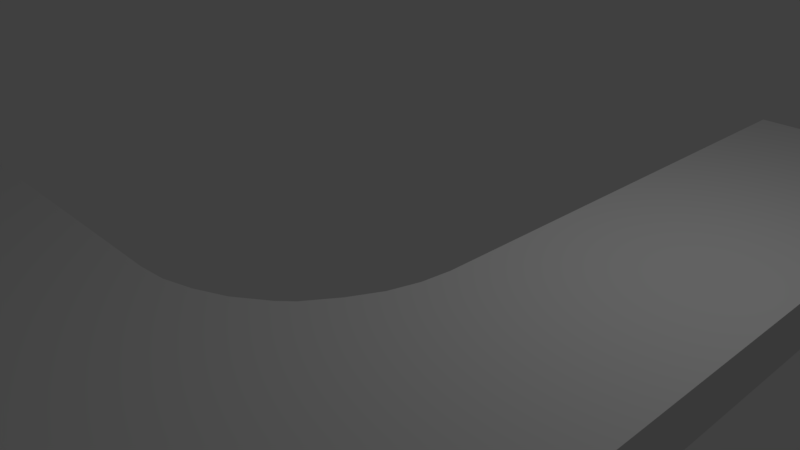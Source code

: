 # Source: Gehweg_rund_innen.blend  (saved by Blender 2.78.0; exported with 4.5.12 LTS)
import bpy
from mathutils import Matrix  # noqa: F401  (used for matrix-valued properties, if any)

bpy.ops.wm.read_factory_settings(use_empty=True)
scene = bpy.context.scene
scene.name = 'Scene'

# ---- collections
col_collection_1 = bpy.data.collections.new('Collection 1'); scene.collection.children.link(col_collection_1)

# ---- materials (node trees are filled in below, after node groups)
mat_gehweg = bpy.data.materials.new('gehweg')
mat_gehweg.alpha_threshold = 0.0
mat_gehweg.use_transparent_shadow = False
mat_gehweg.roughness = 0.5
mat_gehweg.line_color = (0.0, 0.0, 0.0, 1.0)

# ---- material node trees

# ---- world
world_world = bpy.data.worlds.new('World'); scene.world = world_world
world_world.color = (0.05088, 0.05088, 0.05088)
world_world.use_sun_shadow = False
world_world.sun_shadow_jitter_overblur = 0.0
world_world.cycles.sampling_method = 'MANUAL'

# ---- cameras
cam_camera = bpy.data.cameras.new('Camera')
cam_camera.clip_end = 100.0
cam_camera.lens = 35.0
cam_camera.sensor_width = 32.0
cam_camera.sensor_height = 18.0
cam_camera.ortho_scale = 7.314
cam_camera.dof.focus_distance = 0.0
cam_camera.dof.aperture_fstop = 128.0

# ---- lights
light_lamp = bpy.data.lights.new('Lamp', 'POINT')
light_lamp.transmission_factor = 0.0
light_lamp.cutoff_distance = 30.0
light_lamp.energy = 100.0
light_lamp.shadow_buffer_clip_start = 1.001
light_lamp.shadow_soft_size = 0.1
light_lamp.shadow_maximum_resolution = 0.006
light_lamp.use_absolute_resolution = True

# ---- meshes
me_cube_002 = bpy.data.meshes.new('Cube.002')
me_cube_002.from_pydata([(1.0, 1.0, -1.0), (1.0, -1.0, -1.0), (-1.0, -1.0, -1.0), (-1.0, 1.0, -1.0), (1.0, 1.0, 1.0), (1.0, -1.0, 1.0), (-1.0, -1.0, 1.0), (-1.0, 1.0, 1.0), (0.5368, 1.0, -1.0), (0.4213, -1.494, -1.0), (0.5368, 1.0, 1.0), (0.4213, -1.494, 1.0), (1.002, -7.567, -1.0), (1.002, -7.567, 1.0), (0.539, -7.567, -1.0), (0.539, -7.567, 1.0), (0.5373, -2.644, -1.0), (0.5373, -2.644, 1.0), (1.001, -2.644, 1.0), (1.001, -2.644, -1.0), (0.1485, 1.0, -1.0), (0.1485, -1.0, -1.0), (0.1485, 1.0, 1.0), (0.1485, -1.0, 1.0), (0.5311, -2.37, 1.0), (0.5115, -2.096, 1.0), (0.4816, -1.823, 1.0), (0.4343, -1.55, 1.0), (1.0, -2.37, -1.0), (1.0, -2.096, -1.0), (1.0, -1.822, -1.0), (1.0, -1.548, -1.0), (0.4343, -1.55, -1.0), (0.4816, -1.823, -1.0), (0.5115, -2.096, -1.0), (0.5311, -2.37, -1.0), (1.0, -1.548, 1.0), (1.0, -1.822, 1.0), (1.0, -2.096, 1.0), (1.0, -2.37, 1.0), (0.4074, 1.0, -1.0), (0.3426, 1.0, -1.0), (0.2779, 1.0, -1.0), (0.2132, 1.0, -1.0), (0.4078, -1.435, -1.0), (0.3429, -1.25, -1.0), (0.2781, -1.11, -1.0), (0.2133, -1.031, -1.0), (0.4074, 1.0, 1.0), (0.3426, 1.0, 1.0), (0.2779, 1.0, 1.0), (0.2132, 1.0, 1.0), (0.4078, -1.435, 1.0), (0.3429, -1.25, 1.0), (0.2781, -1.11, 1.0), (0.2133, -1.031, 1.0)], [], [(20, 21, 2, 3), (22, 7, 6, 23), (0, 4, 5, 1), (21, 23, 6, 2), (2, 6, 7, 3), (22, 20, 3, 7), (4, 0, 8, 10), (17, 16, 14, 15), (4, 10, 11, 5), (0, 1, 9, 8), (12, 13, 15, 14), (19, 18, 13, 12), (18, 17, 15, 13), (16, 19, 12, 14), (35, 28, 19, 16), (39, 24, 17, 18), (28, 39, 18, 19), (24, 35, 16, 17), (51, 43, 20, 22), (47, 55, 23, 21), (51, 22, 23, 55), (43, 47, 21, 20), (1, 5, 36, 31), (27, 32, 33, 26), (26, 33, 34, 25), (25, 34, 35, 24), (5, 11, 27, 36), (31, 36, 37, 30), (30, 37, 38, 29), (29, 38, 39, 28), (9, 1, 31, 32), (36, 27, 26, 37), (37, 26, 25, 38), (38, 25, 24, 39), (8, 9, 44, 40), (32, 31, 30, 33), (33, 30, 29, 34), (34, 29, 28, 35), (10, 48, 52, 11), (40, 44, 45, 41), (41, 45, 46, 42), (42, 46, 47, 43), (9, 11, 52, 44), (48, 49, 53, 52), (49, 50, 54, 53), (50, 51, 55, 54), (10, 8, 40, 48), (44, 52, 53, 45), (45, 53, 54, 46), (46, 54, 55, 47), (48, 40, 41, 49), (49, 41, 42, 50), (50, 42, 43, 51), (11, 9, 32, 27)])
_uv = me_cube_002.uv_layers.new(name='UVMap')
_uv.uv.foreach_set('vector', [-3.278, -9.751, -3.279, -4.965, -5.64, -4.965, -5.639, -9.752, -7.39, 10.75, -9.751, 10.75, -9.752, 5.965, -7.391, 5.965, 2.582, 10.75, -1.528, 10.75, -1.528, 5.964, 2.582, 5.964, 9.028, -4.965, 9.028, -0.1793, 6.693, -0.1793, 6.693, -4.965, 6.693, -4.965, 6.693, -9.752, 10.75, -9.752, 10.75, -4.965, 2.582, 7.854, 6.693, 7.854, 6.693, 10.6, 2.582, 10.6, 2.582, 5.816, 6.693, 5.816, 6.693, 6.924, 2.582, 6.924, 2.582, -5.817, 6.693, -5.817, 6.693, 5.816, 2.582, 5.816, -5.64, 10.75, -6.592, 10.75, -6.831, 4.782, -5.641, 5.964, -1.528, -9.75, -1.529, -4.964, -2.719, -3.782, -2.48, -9.751, 7.635, -0.1793, 7.635, 4.607, 6.693, 4.607, 6.693, -0.1793, 2.582, 2.03, -1.528, 2.03, -1.528, -9.752, 2.582, -9.752, -5.641, 2.03, -6.593, 2.03, -6.592, -9.751, -5.64, -9.752, -2.481, -1.03, -1.529, -1.03, -1.528, 10.75, -2.48, 10.75, -2.494, -1.686, -1.529, -1.686, -1.529, -1.03, -2.481, -1.03, -5.641, 2.686, -6.606, 2.686, -6.593, 2.03, -5.641, 2.03, 2.582, 2.686, -1.528, 2.686, -1.528, 2.03, 2.582, 2.03, 2.582, -6.466, 6.693, -6.466, 6.693, -5.817, 2.582, -5.817, 2.582, 7.699, 6.693, 7.699, 6.693, 7.854, 2.582, 7.854, 9.169, -4.965, 9.169, -0.1793, 9.028, -0.1793, 9.028, -4.965, -7.257, 10.75, -7.39, 10.75, -7.391, 5.965, -7.258, 5.891, -3.145, -9.751, -3.146, -4.891, -3.279, -4.965, -3.278, -9.751, 2.582, 5.964, -1.528, 5.964, -1.528, 4.653, 2.582, 4.653, 2.582, -8.441, 6.693, -8.441, 6.693, -7.778, 2.582, -7.778, 2.582, -7.778, 6.693, -7.778, 6.693, -7.12, 2.582, -7.12, 2.582, -7.12, 6.693, -7.12, 6.693, -6.466, 2.582, -6.466, -5.641, 5.964, -6.831, 4.782, -6.804, 4.648, -5.641, 4.653, 2.582, 4.653, -1.528, 4.653, -1.528, 3.997, 2.582, 3.997, 2.582, 3.997, -1.528, 3.997, -1.528, 3.341, 2.582, 3.341, 2.582, 3.341, -1.528, 3.341, -1.528, 2.686, 2.582, 2.686, -2.719, -3.782, -1.529, -4.964, -1.529, -3.653, -2.692, -3.648, -5.641, 4.653, -6.804, 4.648, -6.707, 3.995, -5.641, 3.997, -5.641, 3.997, -6.707, 3.995, -6.646, 3.341, -5.641, 3.341, -5.641, 3.341, -6.646, 3.341, -6.606, 2.686, -5.641, 2.686, -2.48, -9.751, -2.719, -3.782, -2.747, -3.924, -2.746, -9.751, -2.692, -3.648, -1.529, -3.653, -1.529, -2.997, -2.595, -2.995, -2.595, -2.995, -1.529, -2.997, -1.529, -2.341, -2.534, -2.341, -2.534, -2.341, -1.529, -2.341, -1.529, -1.686, -2.494, -1.686, -6.592, 10.75, -6.858, 10.75, -6.858, 4.924, -6.831, 4.782, -2.746, -9.751, -2.747, -3.924, -2.88, -4.365, -2.879, -9.751, -2.879, -9.751, -2.88, -4.365, -3.013, -4.702, -3.012, -9.751, -3.012, -9.751, -3.013, -4.702, -3.146, -4.891, -3.145, -9.751, 6.693, -8.577, 2.582, -8.577, 2.582, -8.723, 6.693, -8.723, -6.858, 10.75, -6.991, 10.75, -6.992, 5.365, -6.858, 4.924, -6.991, 10.75, -7.124, 10.75, -7.125, 5.702, -6.992, 5.365, -7.124, 10.75, -7.257, 10.75, -7.258, 5.891, -7.125, 5.702, 2.582, 6.924, 6.693, 6.924, 6.693, 7.234, 2.582, 7.234, 6.693, -8.723, 2.582, -8.723, 2.582, -9.183, 6.693, -9.183, 6.693, -9.183, 2.582, -9.183, 2.582, -9.54, 6.693, -9.54, 6.693, -9.54, 2.582, -9.54, 2.582, -9.752, 6.693, -9.752, 2.582, 7.234, 6.693, 7.234, 6.693, 7.389, 2.582, 7.389, 2.582, 7.389, 6.693, 7.389, 6.693, 7.544, 2.582, 7.544, 2.582, 7.544, 6.693, 7.544, 6.693, 7.699, 2.582, 7.699, 2.582, -8.577, 6.693, -8.577, 6.693, -8.441, 2.582, -8.441])
_uv.active_render = True
_uv = me_cube_002.uv_layers.new(name='UVMap.1')
_uv.uv.foreach_set('vector', [-2.271, -2.94, -2.271, -1.343, -3.059, -1.343, -3.058, -2.94, -0.8953, 3.901, -1.683, 3.901, -1.683, 2.304, -0.8956, 2.304, 1.064, 3.901, -0.308, 3.901, -0.308, 2.304, 1.064, 2.304, 2.451, -2.893, 4.059, -2.893, 4.059, -2.109, 2.451, -2.109, 1.067, 3.901, 1.067, 2.293, 2.43, 2.293, 2.43, 3.901, 3.805, 3.21, 2.433, 3.21, 2.433, 2.293, 3.805, 2.293, 3.805, 3.89, 2.433, 3.89, 2.433, 3.52, 3.805, 3.52, 2.448, 0.968, 1.067, 0.968, 1.067, -2.94, 2.448, -2.94, -0.3113, 3.901, -0.629, 3.901, -0.7087, 1.909, -0.3117, 2.304, -1.687, -2.94, -1.687, -1.343, -2.084, -0.9481, -2.004, -2.94, 2.767, -2.105, 2.767, -0.4996, 2.451, -0.4996, 2.451, -2.105, 1.064, 0.9912, -0.308, 0.9912, -0.308, -2.94, 1.064, -2.94, -0.3116, 0.9912, -0.6293, 0.9913, -0.629, -2.94, -0.3113, -2.94, -2.005, -0.03002, -1.687, -0.02993, -1.687, 3.901, -2.004, 3.901, -2.009, -0.2487, -1.687, -0.2487, -1.687, -0.02993, -2.005, -0.03002, -0.3116, 1.21, -0.6335, 1.21, -0.6293, 0.9913, -0.3116, 0.9912, 1.064, 1.21, -0.308, 1.21, -0.308, 0.9912, 1.064, 0.9912, 2.448, 1.186, 1.067, 1.186, 1.067, 0.968, 2.448, 0.968, 3.805, 3.262, 2.433, 3.262, 2.433, 3.21, 3.805, 3.21, 2.451, -2.94, 4.059, -2.94, 4.059, -2.893, 2.451, -2.893, -0.8509, 3.901, -0.8953, 3.901, -0.8956, 2.304, -0.8512, 2.28, -2.226, -2.94, -2.227, -1.318, -2.271, -1.343, -2.271, -2.94, 1.064, 2.304, -0.308, 2.304, -0.308, 1.866, 1.064, 1.866, 2.448, 1.85, 1.067, 1.85, 1.067, 1.627, 2.448, 1.627, 2.448, 1.627, 1.067, 1.627, 1.067, 1.406, 2.448, 1.406, 2.448, 1.406, 1.067, 1.406, 1.067, 1.186, 2.448, 1.186, -0.3117, 2.304, -0.7087, 1.909, -0.6998, 1.865, -0.3116, 1.866, 1.064, 1.866, -0.308, 1.866, -0.308, 1.648, 1.064, 1.648, 1.064, 1.648, -0.308, 1.648, -0.308, 1.429, 1.064, 1.429, 1.064, 1.429, -0.308, 1.429, -0.308, 1.21, 1.064, 1.21, -2.084, -0.9481, -1.687, -1.343, -1.687, -0.9051, -2.075, -0.9036, -0.3116, 1.866, -0.6998, 1.865, -0.6673, 1.647, -0.3116, 1.648, -0.3116, 1.648, -0.6673, 1.647, -0.6469, 1.428, -0.3116, 1.429, -0.3116, 1.429, -0.6469, 1.428, -0.6335, 1.21, -0.3116, 1.21, -2.004, -2.94, -2.084, -0.9481, -2.093, -0.9955, -2.093, -2.94, -2.075, -0.9036, -1.687, -0.9051, -1.687, -0.6863, -2.043, -0.6855, -2.043, -0.6855, -1.687, -0.6863, -1.687, -0.4675, -2.022, -0.4672, -2.022, -0.4672, -1.687, -0.4675, -1.687, -0.2487, -2.009, -0.2487, -0.629, 3.901, -0.7178, 3.901, -0.7179, 1.957, -0.7087, 1.909, -2.093, -2.94, -2.093, -0.9955, -2.138, -1.143, -2.137, -2.94, -2.137, -2.94, -2.138, -1.143, -2.182, -1.255, -2.182, -2.94, -2.182, -2.94, -2.182, -1.255, -2.227, -1.318, -2.226, -2.94, 1.067, 1.895, 2.448, 1.895, 2.448, 1.944, 1.067, 1.944, -0.7178, 3.901, -0.7621, 3.901, -0.7623, 2.104, -0.7179, 1.957, -0.7621, 3.901, -0.8065, 3.901, -0.8068, 2.216, -0.7623, 2.104, -0.8065, 3.901, -0.8509, 3.901, -0.8512, 2.28, -0.8068, 2.216, 3.805, 3.52, 2.433, 3.52, 2.433, 3.417, 3.805, 3.417, 1.067, 1.944, 2.448, 1.944, 2.448, 2.099, 1.067, 2.099, 1.067, 2.099, 2.448, 2.099, 2.448, 2.219, 1.067, 2.219, 1.067, 2.219, 2.448, 2.219, 2.448, 2.29, 1.067, 2.29, 3.805, 3.417, 2.433, 3.417, 2.433, 3.365, 3.805, 3.365, 3.805, 3.365, 2.433, 3.365, 2.433, 3.314, 3.805, 3.314, 3.805, 3.314, 2.433, 3.314, 2.433, 3.262, 3.805, 3.262, 2.448, 1.895, 1.067, 1.895, 1.067, 1.85, 2.448, 1.85])
me_cube_002.materials.append(mat_gehweg)
me_cube_002.use_remesh_preserve_volume = False
me_cube_002.use_remesh_preserve_attributes = False
me_cube_002.use_mirror_vertex_groups = False
me_cube_002.update()

# ---- objects
ob_cube_001 = bpy.data.objects.new('Cube.001', me_cube_002)
ob_lamp = bpy.data.objects.new('Lamp', light_lamp)
ob_camera = bpy.data.objects.new('Camera', cam_camera)

# ---- transforms, parenting, visibility, modifiers, constraints
ob_cube_001.location = (3.539, 0.06326, 0.6194)
ob_cube_001.rotation_euler = (0.0, 0.0, -1.575)
ob_cube_001.scale = (5.82, 1.361, 0.3326)
ob_cube_001.lock_rotations_4d = False
ob_cube_001.empty_display_type = 'ARROWS'
ob_cube_001.lineart.crease_threshold = 0.0
ob_lamp.location = (4.076, 1.005, 5.904)
ob_lamp.rotation_euler = (0.6503, 0.05522, 1.866)
ob_lamp.lock_rotations_4d = False
ob_lamp.empty_display_type = 'ARROWS'
ob_lamp.color = (0.0, 0.0, 0.0, 0.0)
ob_lamp.lineart.crease_threshold = 0.0
ob_camera.location = (7.481, -6.508, 5.344)
ob_camera.rotation_euler = (1.109, 0.0, 0.8149)
ob_camera.lock_rotations_4d = False
ob_camera.empty_display_type = 'ARROWS'
ob_camera.color = (0.0, 0.0, 0.0, 0.0)
ob_camera.display_type = 'WIRE'
ob_camera.lineart.crease_threshold = 0.0

# ---- collection membership
col_collection_1.objects.link(ob_cube_001)
col_collection_1.objects.link(ob_lamp)
col_collection_1.objects.link(ob_camera)

# ---- scene / render settings (as saved in the file)
scene.camera = ob_camera
scene.frame_start = 1; scene.frame_end = 250; scene.frame_set(1)
scene.render.engine = 'BLENDER_EEVEE_NEXT'
scene.render.resolution_percentage = 50
scene.render.dither_intensity = 0.0
scene.cycles.use_denoising = False
scene.cycles.samples = 128
scene.cycles.sampling_pattern = 'TABULATED_SOBOL'
scene.cycles.light_sampling_threshold = 0.0
scene.cycles.use_adaptive_sampling = False
scene.cycles.use_light_tree = False
scene.cycles.blur_glossy = 0.0
scene.cycles.sample_clamp_indirect = 0.0
scene.view_settings.view_transform = 'Standard'
bpy.context.view_layer.update()
